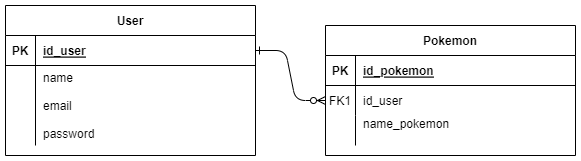

The diagram above was exported from draw.io. Its source (the exported page's mxGraphModel, read from the mxfile embedded in the PNG):
<mxGraphModel dx="868" dy="482" grid="1" gridSize="10" guides="1" tooltips="1" connect="1" arrows="1" fold="1" page="1" pageScale="1" pageWidth="850" pageHeight="1100" math="0" shadow="0" extFonts="Permanent Marker^https://fonts.googleapis.com/css?family=Permanent+Marker">
  <root>
    <mxCell id="0" />
    <mxCell id="1" parent="0" />
    <mxCell id="C-vyLk0tnHw3VtMMgP7b-1" value="" style="edgeStyle=entityRelationEdgeStyle;endArrow=ERzeroToMany;startArrow=ERone;endFill=1;startFill=0;" parent="1" source="C-vyLk0tnHw3VtMMgP7b-24" target="C-vyLk0tnHw3VtMMgP7b-6" edge="1">
      <mxGeometry width="100" height="100" relative="1" as="geometry">
        <mxPoint x="340" y="720" as="sourcePoint" />
        <mxPoint x="440" y="620" as="targetPoint" />
      </mxGeometry>
    </mxCell>
    <mxCell id="C-vyLk0tnHw3VtMMgP7b-2" value="Pokemon" style="shape=table;startSize=30;container=1;collapsible=1;childLayout=tableLayout;fixedRows=1;rowLines=0;fontStyle=1;align=center;resizeLast=1;" parent="1" vertex="1">
      <mxGeometry x="440" y="160" width="250" height="130" as="geometry" />
    </mxCell>
    <mxCell id="C-vyLk0tnHw3VtMMgP7b-3" value="" style="shape=partialRectangle;collapsible=0;dropTarget=0;pointerEvents=0;fillColor=none;points=[[0,0.5],[1,0.5]];portConstraint=eastwest;top=0;left=0;right=0;bottom=1;" parent="C-vyLk0tnHw3VtMMgP7b-2" vertex="1">
      <mxGeometry y="30" width="250" height="30" as="geometry" />
    </mxCell>
    <mxCell id="C-vyLk0tnHw3VtMMgP7b-4" value="PK" style="shape=partialRectangle;overflow=hidden;connectable=0;fillColor=none;top=0;left=0;bottom=0;right=0;fontStyle=1;" parent="C-vyLk0tnHw3VtMMgP7b-3" vertex="1">
      <mxGeometry width="30" height="30" as="geometry">
        <mxRectangle width="30" height="30" as="alternateBounds" />
      </mxGeometry>
    </mxCell>
    <mxCell id="C-vyLk0tnHw3VtMMgP7b-5" value="id_pokemon" style="shape=partialRectangle;overflow=hidden;connectable=0;fillColor=none;top=0;left=0;bottom=0;right=0;align=left;spacingLeft=6;fontStyle=5;" parent="C-vyLk0tnHw3VtMMgP7b-3" vertex="1">
      <mxGeometry x="30" width="220" height="30" as="geometry">
        <mxRectangle width="220" height="30" as="alternateBounds" />
      </mxGeometry>
    </mxCell>
    <mxCell id="C-vyLk0tnHw3VtMMgP7b-6" value="" style="shape=partialRectangle;collapsible=0;dropTarget=0;pointerEvents=0;fillColor=none;points=[[0,0.5],[1,0.5]];portConstraint=eastwest;top=0;left=0;right=0;bottom=0;" parent="C-vyLk0tnHw3VtMMgP7b-2" vertex="1">
      <mxGeometry y="60" width="250" height="30" as="geometry" />
    </mxCell>
    <mxCell id="C-vyLk0tnHw3VtMMgP7b-7" value="FK1" style="shape=partialRectangle;overflow=hidden;connectable=0;fillColor=none;top=0;left=0;bottom=0;right=0;" parent="C-vyLk0tnHw3VtMMgP7b-6" vertex="1">
      <mxGeometry width="30" height="30" as="geometry">
        <mxRectangle width="30" height="30" as="alternateBounds" />
      </mxGeometry>
    </mxCell>
    <mxCell id="C-vyLk0tnHw3VtMMgP7b-8" value="id_user" style="shape=partialRectangle;overflow=hidden;connectable=0;fillColor=none;top=0;left=0;bottom=0;right=0;align=left;spacingLeft=6;" parent="C-vyLk0tnHw3VtMMgP7b-6" vertex="1">
      <mxGeometry x="30" width="220" height="30" as="geometry">
        <mxRectangle width="220" height="30" as="alternateBounds" />
      </mxGeometry>
    </mxCell>
    <mxCell id="C-vyLk0tnHw3VtMMgP7b-9" value="" style="shape=partialRectangle;collapsible=0;dropTarget=0;pointerEvents=0;fillColor=none;points=[[0,0.5],[1,0.5]];portConstraint=eastwest;top=0;left=0;right=0;bottom=0;" parent="C-vyLk0tnHw3VtMMgP7b-2" vertex="1">
      <mxGeometry y="90" width="250" height="30" as="geometry" />
    </mxCell>
    <mxCell id="C-vyLk0tnHw3VtMMgP7b-10" value="" style="shape=partialRectangle;overflow=hidden;connectable=0;fillColor=none;top=0;left=0;bottom=0;right=0;" parent="C-vyLk0tnHw3VtMMgP7b-9" vertex="1">
      <mxGeometry width="30" height="30" as="geometry">
        <mxRectangle width="30" height="30" as="alternateBounds" />
      </mxGeometry>
    </mxCell>
    <mxCell id="C-vyLk0tnHw3VtMMgP7b-11" value="name_pokemon&#10;&#10;" style="shape=partialRectangle;overflow=hidden;connectable=0;fillColor=none;top=0;left=0;bottom=0;right=0;align=left;spacingLeft=6;" parent="C-vyLk0tnHw3VtMMgP7b-9" vertex="1">
      <mxGeometry x="30" width="220" height="30" as="geometry">
        <mxRectangle width="220" height="30" as="alternateBounds" />
      </mxGeometry>
    </mxCell>
    <mxCell id="C-vyLk0tnHw3VtMMgP7b-23" value="User" style="shape=table;startSize=30;container=1;collapsible=1;childLayout=tableLayout;fixedRows=1;rowLines=0;fontStyle=1;align=center;resizeLast=1;" parent="1" vertex="1">
      <mxGeometry x="120" y="140" width="250" height="150" as="geometry" />
    </mxCell>
    <mxCell id="C-vyLk0tnHw3VtMMgP7b-24" value="" style="shape=partialRectangle;collapsible=0;dropTarget=0;pointerEvents=0;fillColor=none;points=[[0,0.5],[1,0.5]];portConstraint=eastwest;top=0;left=0;right=0;bottom=1;" parent="C-vyLk0tnHw3VtMMgP7b-23" vertex="1">
      <mxGeometry y="30" width="250" height="30" as="geometry" />
    </mxCell>
    <mxCell id="C-vyLk0tnHw3VtMMgP7b-25" value="PK" style="shape=partialRectangle;overflow=hidden;connectable=0;fillColor=none;top=0;left=0;bottom=0;right=0;fontStyle=1;" parent="C-vyLk0tnHw3VtMMgP7b-24" vertex="1">
      <mxGeometry width="30" height="30" as="geometry">
        <mxRectangle width="30" height="30" as="alternateBounds" />
      </mxGeometry>
    </mxCell>
    <mxCell id="C-vyLk0tnHw3VtMMgP7b-26" value="id_user" style="shape=partialRectangle;overflow=hidden;connectable=0;fillColor=none;top=0;left=0;bottom=0;right=0;align=left;spacingLeft=6;fontStyle=5;" parent="C-vyLk0tnHw3VtMMgP7b-24" vertex="1">
      <mxGeometry x="30" width="220" height="30" as="geometry">
        <mxRectangle width="220" height="30" as="alternateBounds" />
      </mxGeometry>
    </mxCell>
    <mxCell id="C-vyLk0tnHw3VtMMgP7b-27" value="" style="shape=partialRectangle;collapsible=0;dropTarget=0;pointerEvents=0;fillColor=none;points=[[0,0.5],[1,0.5]];portConstraint=eastwest;top=0;left=0;right=0;bottom=0;" parent="C-vyLk0tnHw3VtMMgP7b-23" vertex="1">
      <mxGeometry y="60" width="250" height="80" as="geometry" />
    </mxCell>
    <mxCell id="C-vyLk0tnHw3VtMMgP7b-28" value="" style="shape=partialRectangle;overflow=hidden;connectable=0;fillColor=none;top=0;left=0;bottom=0;right=0;" parent="C-vyLk0tnHw3VtMMgP7b-27" vertex="1">
      <mxGeometry width="30" height="80" as="geometry">
        <mxRectangle width="30" height="80" as="alternateBounds" />
      </mxGeometry>
    </mxCell>
    <mxCell id="C-vyLk0tnHw3VtMMgP7b-29" value="name&#10;&#10;email&#10;&#10;password" style="shape=partialRectangle;overflow=hidden;connectable=0;fillColor=none;top=0;left=0;bottom=0;right=0;align=left;spacingLeft=6;" parent="C-vyLk0tnHw3VtMMgP7b-27" vertex="1">
      <mxGeometry x="30" width="220" height="80" as="geometry">
        <mxRectangle width="220" height="80" as="alternateBounds" />
      </mxGeometry>
    </mxCell>
  </root>
</mxGraphModel>